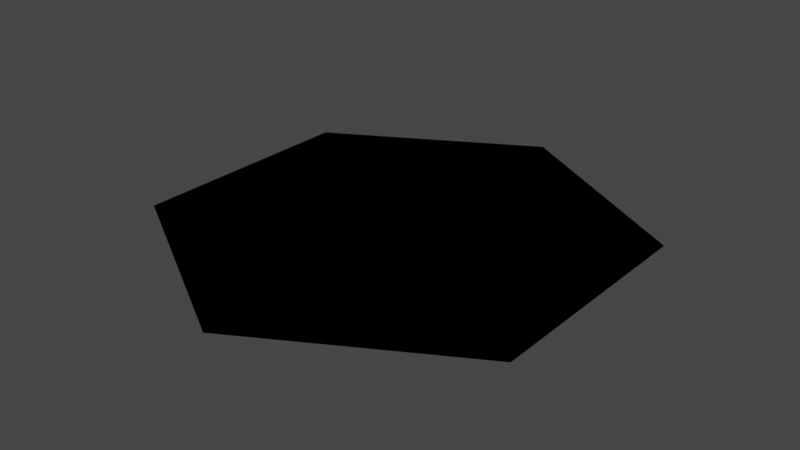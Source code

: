 # Source: hexagonUI.blend  (saved by Blender 3.6.11; exported with 4.5.12 LTS)
import bpy
from mathutils import Matrix  # noqa: F401  (used for matrix-valued properties, if any)

bpy.ops.wm.read_factory_settings(use_empty=True)
scene = bpy.context.scene
scene.name = 'Scene'

# ---- collections
col_collection = bpy.data.collections.new('Collection'); scene.collection.children.link(col_collection)

# ---- world
world_world = bpy.data.worlds.new('World'); scene.world = world_world
world_world.use_nodes = True; world_world.node_tree.nodes.clear()
_N = world_world.node_tree.nodes; _L = world_world.node_tree.links
n0 = _N.new('ShaderNodeOutputWorld'); n0.name = 'World Output'; n0.location = (300, 300)
n1 = _N.new('ShaderNodeBackground'); n1.name = 'Background'; n1.location = (10, 300)
n1.inputs[0].default_value = (0.05088, 0.05088, 0.05088, 1.0)
_L.new(n1.outputs[0], n0.inputs[0])
n0.is_active_output = True
world_world.color = (0.05088, 0.05088, 0.05088)
world_world.use_sun_shadow = False
world_world.sun_shadow_jitter_overblur = 0.0

# ---- meshes
me_circle_006 = bpy.data.meshes.new('Circle.006')
me_circle_006.from_pydata([(0.0, 1.0, 0.0), (-0.866, 0.5, 0.0), (-0.866, -0.5, 0.0), (0.0, -1.0, 0.0), (0.866, -0.5, 0.0), (0.866, 0.5, 0.0)], [], [(4, 5, 3), (5, 0, 3), (3, 0, 2), (1, 2, 0)])
_uv = me_circle_006.uv_layers.new(name='UVMap')
_uv.uv.foreach_set('vector', [0.1775, 0.7841, 0.23, 0.875, 0.0725, 0.7841, 0.23, 0.875, 0.1775, 0.9659, 0.0725, 0.7841, 0.0725, 0.7841, 0.1775, 0.9659, 0.02, 0.875, 0.0725, 0.9659, 0.02, 0.875, 0.1775, 0.9659])
me_circle_006.update()
me_circle_011 = bpy.data.meshes.new('Circle.011')
me_circle_011.from_pydata([(0.0, 1.0, 0.0), (-0.866, 0.5, 0.0), (-0.866, -0.5, 0.0), (0.0, -1.0, 0.0), (0.866, -0.5, 0.0), (0.866, 0.5, 0.0)], [], [(4, 5, 3), (5, 0, 3), (3, 0, 2), (1, 2, 0)])
_uv = me_circle_011.uv_layers.new(name='UVMap')
_uv.uv.foreach_set('vector', [0.4275, 0.7841, 0.48, 0.875, 0.3225, 0.7841, 0.48, 0.875, 0.4275, 0.9659, 0.3225, 0.7841, 0.3225, 0.7841, 0.4275, 0.9659, 0.27, 0.875, 0.3225, 0.9659, 0.27, 0.875, 0.4275, 0.9659])
me_circle_011.update()
me_circle_012 = bpy.data.meshes.new('Circle.012')
me_circle_012.from_pydata([(0.0, 1.0, 0.0), (-0.866, 0.5, 0.0), (-0.866, -0.5, 0.0), (0.0, -1.0, 0.0), (0.866, -0.5, 0.0), (0.866, 0.5, 0.0)], [], [(4, 5, 3), (5, 0, 3), (3, 0, 2), (1, 2, 0)])
_uv = me_circle_012.uv_layers.new(name='UVMap')
_uv.uv.foreach_set('vector', [0.6775, 0.7841, 0.73, 0.875, 0.5725, 0.7841, 0.73, 0.875, 0.6775, 0.9659, 0.5725, 0.7841, 0.5725, 0.7841, 0.6775, 0.9659, 0.52, 0.875, 0.5725, 0.9659, 0.52, 0.875, 0.6775, 0.9659])
me_circle_012.update()
me_circle_013 = bpy.data.meshes.new('Circle.013')
me_circle_013.from_pydata([(0.0, 1.0, 0.0), (-0.866, 0.5, 0.0), (-0.866, -0.5, 0.0), (0.0, -1.0, 0.0), (0.866, -0.5, 0.0), (0.866, 0.5, 0.0)], [], [(4, 5, 3), (5, 0, 3), (3, 0, 2), (1, 2, 0)])
_uv = me_circle_013.uv_layers.new(name='UVMap')
_uv.uv.foreach_set('vector', [0.9275, 0.7841, 0.98, 0.875, 0.8225, 0.7841, 0.98, 0.875, 0.9275, 0.9659, 0.8225, 0.7841, 0.8225, 0.7841, 0.9275, 0.9659, 0.77, 0.875, 0.8225, 0.9659, 0.77, 0.875, 0.9275, 0.9659])
me_circle_013.update()
me_circle_014 = bpy.data.meshes.new('Circle.014')
me_circle_014.from_pydata([(0.0, 1.0, 0.0), (-0.866, 0.5, 0.0), (-0.866, -0.5, 0.0), (0.0, -1.0, 0.0), (0.866, -0.5, 0.0), (0.866, 0.5, 0.0)], [], [(4, 5, 3), (5, 0, 3), (3, 0, 2), (1, 2, 0)])
_uv = me_circle_014.uv_layers.new(name='UVMap')
_uv.uv.foreach_set('vector', [0.1775, 0.5341, 0.23, 0.625, 0.0725, 0.5341, 0.23, 0.625, 0.1775, 0.7159, 0.0725, 0.5341, 0.0725, 0.5341, 0.1775, 0.7159, 0.02, 0.625, 0.0725, 0.7159, 0.02, 0.625, 0.1775, 0.7159])
me_circle_014.update()
me_circle_015 = bpy.data.meshes.new('Circle.015')
me_circle_015.from_pydata([(0.0, 1.0, 0.0), (-0.866, 0.5, 0.0), (-0.866, -0.5, 0.0), (0.0, -1.0, 0.0), (0.866, -0.5, 0.0), (0.866, 0.5, 0.0)], [], [(4, 5, 3), (5, 0, 3), (3, 0, 2), (1, 2, 0)])
_uv = me_circle_015.uv_layers.new(name='UVMap')
_uv.uv.foreach_set('vector', [0.4275, 0.5341, 0.48, 0.625, 0.3225, 0.5341, 0.48, 0.625, 0.4275, 0.7159, 0.3225, 0.5341, 0.3225, 0.5341, 0.4275, 0.7159, 0.27, 0.625, 0.3225, 0.7159, 0.27, 0.625, 0.4275, 0.7159])
me_circle_015.update()
me_circle_001 = bpy.data.meshes.new('Circle.001')
me_circle_001.from_pydata([(0.0, 1.0, 0.0), (-0.866, 0.5, 0.0), (-0.866, -0.5, 0.0), (0.0, -1.0, 0.0), (0.866, -0.5, 0.0), (0.866, 0.5, 0.0)], [], [(4, 5, 3), (5, 0, 3), (3, 0, 2), (1, 2, 0)])
_uv = me_circle_001.uv_layers.new(name='UVMap')
_uv.uv.foreach_set('vector', [0.1318, 0.8753, 0.147, 0.9017, 0.1013, 0.8753, 0.147, 0.9017, 0.1318, 0.9281, 0.1013, 0.8753, 0.1013, 0.8753, 0.1318, 0.9281, 0.08603, 0.9017, 0.1013, 0.9281, 0.08603, 0.9017, 0.1318, 0.9281])
me_circle_001.update()
me_circle_002 = bpy.data.meshes.new('Circle.002')
me_circle_002.from_pydata([(0.0, 1.0, 0.0), (-0.866, 0.5, 0.0), (-0.866, -0.5, 0.0), (0.0, -1.0, 0.0), (0.866, -0.5, 0.0), (0.866, 0.5, 0.0)], [], [(4, 5, 3), (5, 0, 3), (3, 0, 2), (1, 2, 0)])
_uv = me_circle_002.uv_layers.new(name='UVMap')
_uv.uv.foreach_set('vector', [0.6775, 0.5341, 0.73, 0.625, 0.5725, 0.5341, 0.73, 0.625, 0.6775, 0.7159, 0.5725, 0.5341, 0.5725, 0.5341, 0.6775, 0.7159, 0.52, 0.625, 0.5725, 0.7159, 0.52, 0.625, 0.6775, 0.7159])
me_circle_002.update()
me_circle_003 = bpy.data.meshes.new('Circle.003')
me_circle_003.from_pydata([(0.0, 1.0, 0.0), (-0.866, 0.5, 0.0), (-0.866, -0.5, 0.0), (0.0, -1.0, 0.0), (0.866, -0.5, 0.0), (0.866, 0.5, 0.0)], [], [(4, 5, 3), (5, 0, 3), (3, 0, 2), (1, 2, 0)])
_uv = me_circle_003.uv_layers.new(name='UVMap')
_uv.uv.foreach_set('vector', [0.9275, 0.5341, 0.98, 0.625, 0.8225, 0.5341, 0.98, 0.625, 0.9275, 0.7159, 0.8225, 0.5341, 0.8225, 0.5341, 0.9275, 0.7159, 0.77, 0.625, 0.8225, 0.7159, 0.77, 0.625, 0.9275, 0.7159])
me_circle_003.update()
me_circle_004 = bpy.data.meshes.new('Circle.004')
me_circle_004.from_pydata([(0.0, 1.0, 0.0), (-0.866, 0.5, 0.0), (-0.866, -0.5, 0.0), (0.0, -1.0, 0.0), (0.866, -0.5, 0.0), (0.866, 0.5, 0.0)], [], [(4, 5, 3), (5, 0, 3), (3, 0, 2), (1, 2, 0)])
_uv = me_circle_004.uv_layers.new(name='UVMap')
_uv.uv.foreach_set('vector', [0.4275, 0.2841, 0.48, 0.375, 0.3225, 0.2841, 0.48, 0.375, 0.4275, 0.4659, 0.3225, 0.2841, 0.3225, 0.2841, 0.4275, 0.4659, 0.27, 0.375, 0.3225, 0.4659, 0.27, 0.375, 0.4275, 0.4659])
me_circle_004.update()
me_circle_005 = bpy.data.meshes.new('Circle.005')
me_circle_005.from_pydata([(0.0, 1.0, 0.0), (-0.866, 0.5, 0.0), (-0.866, -0.5, 0.0), (0.0, -1.0, 0.0), (0.866, -0.5, 0.0), (0.866, 0.5, 0.0)], [], [(4, 5, 3), (5, 0, 3), (3, 0, 2), (1, 2, 0)])
_uv = me_circle_005.uv_layers.new(name='UVMap')
_uv.uv.foreach_set('vector', [0.6775, 0.2841, 0.73, 0.375, 0.5725, 0.2841, 0.73, 0.375, 0.6775, 0.4659, 0.5725, 0.2841, 0.5725, 0.2841, 0.6775, 0.4659, 0.52, 0.375, 0.5725, 0.4659, 0.52, 0.375, 0.6775, 0.4659])
me_circle_005.update()
me_circle_007 = bpy.data.meshes.new('Circle.007')
me_circle_007.from_pydata([(0.0, 1.0, 0.0), (-0.866, 0.5, 0.0), (-0.866, -0.5, 0.0), (0.0, -1.0, 0.0), (0.866, -0.5, 0.0), (0.866, 0.5, 0.0)], [], [(4, 5, 3), (5, 0, 3), (3, 0, 2), (1, 2, 0)])
_uv = me_circle_007.uv_layers.new(name='UVMap')
_uv.uv.foreach_set('vector', [0.9275, 0.2841, 0.98, 0.375, 0.8225, 0.2841, 0.98, 0.375, 0.9275, 0.4659, 0.8225, 0.2841, 0.8225, 0.2841, 0.9275, 0.4659, 0.77, 0.375, 0.8225, 0.4659, 0.77, 0.375, 0.9275, 0.4659])
me_circle_007.update()
me_circle_008 = bpy.data.meshes.new('Circle.008')
me_circle_008.from_pydata([(0.0, 1.0, 0.0), (-0.866, 0.5, 0.0), (-0.866, -0.5, 0.0), (0.0, -1.0, 0.0), (0.866, -0.5, 0.0), (0.866, 0.5, 0.0)], [], [(4, 5, 3), (5, 0, 3), (3, 0, 2), (1, 2, 0)])
_uv = me_circle_008.uv_layers.new(name='UVMap')
_uv.uv.foreach_set('vector', [0.4275, 0.03407, 0.48, 0.125, 0.3225, 0.03407, 0.48, 0.125, 0.4275, 0.2159, 0.3225, 0.03407, 0.3225, 0.03407, 0.4275, 0.2159, 0.27, 0.125, 0.3225, 0.2159, 0.27, 0.125, 0.4275, 0.2159])
me_circle_008.update()
me_circle_009 = bpy.data.meshes.new('Circle.009')
me_circle_009.from_pydata([(0.0, 1.0, 0.0), (-0.866, 0.5, 0.0), (-0.866, -0.5, 0.0), (0.0, -1.0, 0.0), (0.866, -0.5, 0.0), (0.866, 0.5, 0.0)], [], [(4, 5, 3), (5, 0, 3), (3, 0, 2), (1, 2, 0)])
_uv = me_circle_009.uv_layers.new(name='UVMap')
_uv.uv.foreach_set('vector', [0.1775, 0.03407, 0.23, 0.125, 0.0725, 0.03407, 0.23, 0.125, 0.1775, 0.2159, 0.0725, 0.03407, 0.0725, 0.03407, 0.1775, 0.2159, 0.02, 0.125, 0.0725, 0.2159, 0.02, 0.125, 0.1775, 0.2159])
me_circle_009.update()

# ---- objects
ob_hexagon_001 = bpy.data.objects.new('hexagon.001', me_circle_006)
ob_hexagon_002 = bpy.data.objects.new('hexagon.002', me_circle_011)
ob_hexagon_003 = bpy.data.objects.new('hexagon.003', me_circle_012)
ob_hexagon_004 = bpy.data.objects.new('hexagon.004', me_circle_013)
ob_hexagon_005 = bpy.data.objects.new('hexagon.005', me_circle_014)
ob_hexagon_006 = bpy.data.objects.new('hexagon.006', me_circle_015)
ob_hexagon_000 = bpy.data.objects.new('hexagon.000', me_circle_001)
ob_hexagon_002_1 = bpy.data.objects.new('hexagon.002-1', me_circle_002)
ob_hexagon_002_2 = bpy.data.objects.new('hexagon.002-2', me_circle_003)
ob_hexagon_003_1 = bpy.data.objects.new('hexagon.003-1', me_circle_004)
ob_hexagon_003_2 = bpy.data.objects.new('hexagon.003-2', me_circle_005)
ob_hexagon_004_1 = bpy.data.objects.new('hexagon.004-1', me_circle_007)
ob_hexagon_003_3 = bpy.data.objects.new('hexagon.003-3', me_circle_008)
ob_hexagon_004_2 = bpy.data.objects.new('hexagon.004-2', me_circle_009)

# ---- transforms, parenting, visibility, modifiers, constraints
ob_hexagon_001.location = (0.0, 0.0, 0.0)
ob_hexagon_002.location = (0.0, 0.0, 0.0)
ob_hexagon_003.location = (0.0, 0.0, 0.0)
ob_hexagon_004.location = (0.0, 0.0, 0.0)
ob_hexagon_005.location = (0.0, 0.0, 0.0)
ob_hexagon_006.location = (0.0, 0.0, 0.0)
ob_hexagon_000.location = (0.0, 0.0, 0.0)
ob_hexagon_002_1.location = (0.0, 0.0, 0.0)
ob_hexagon_002_2.location = (0.0, 0.0, 0.0)
ob_hexagon_003_1.location = (0.0, 0.0, 0.0)
ob_hexagon_003_2.location = (0.0, 0.0, 0.0)
ob_hexagon_004_1.location = (0.0, 0.0, 0.0)
ob_hexagon_003_3.location = (0.0, 0.0, 0.0)
ob_hexagon_004_2.location = (0.0, 0.0, 0.0)

# ---- collection membership
col_collection.objects.link(ob_hexagon_001)
col_collection.objects.link(ob_hexagon_002)
col_collection.objects.link(ob_hexagon_003)
col_collection.objects.link(ob_hexagon_004)
col_collection.objects.link(ob_hexagon_005)
col_collection.objects.link(ob_hexagon_006)
col_collection.objects.link(ob_hexagon_000)
col_collection.objects.link(ob_hexagon_002_1)
col_collection.objects.link(ob_hexagon_002_2)
col_collection.objects.link(ob_hexagon_003_1)
col_collection.objects.link(ob_hexagon_003_2)
col_collection.objects.link(ob_hexagon_004_1)
col_collection.objects.link(ob_hexagon_003_3)
col_collection.objects.link(ob_hexagon_004_2)

# ---- scene / render settings (as saved in the file)
scene.frame_start = 1; scene.frame_end = 250; scene.frame_set(1)
scene.render.engine = 'BLENDER_EEVEE_NEXT'
scene.cycles.sampling_pattern = 'TABULATED_SOBOL'
scene.view_settings.view_transform = 'Filmic'
bpy.context.view_layer.update()

# ---- added for rendering (the .blend has no active camera and no usable light): camera, sun
cam_auto = bpy.data.cameras.new('AutoCamera')
cam_auto.lens = 50.0
cam_auto.sensor_width = 36.0
cam_auto.clip_end = 1000.0
ob_auto_camera = bpy.data.objects.new('AutoCamera', cam_auto)
scene.collection.objects.link(ob_auto_camera)
ob_auto_camera.location = (2.44791, -2.9375, 1.95833)
ob_auto_camera.rotation_euler = (1.09748, -7.21219e-08, 0.694738)
scene.camera = ob_auto_camera
light_auto_sun = bpy.data.lights.new('AutoSun', 'SUN')
light_auto_sun.energy = 3.0
light_auto_sun.angle = 0.0523599
ob_auto_sun = bpy.data.objects.new('AutoSun', light_auto_sun)
scene.collection.objects.link(ob_auto_sun)
ob_auto_sun.rotation_euler = (0.872665, 0.174533, 0.523599)
bpy.context.view_layer.update()
